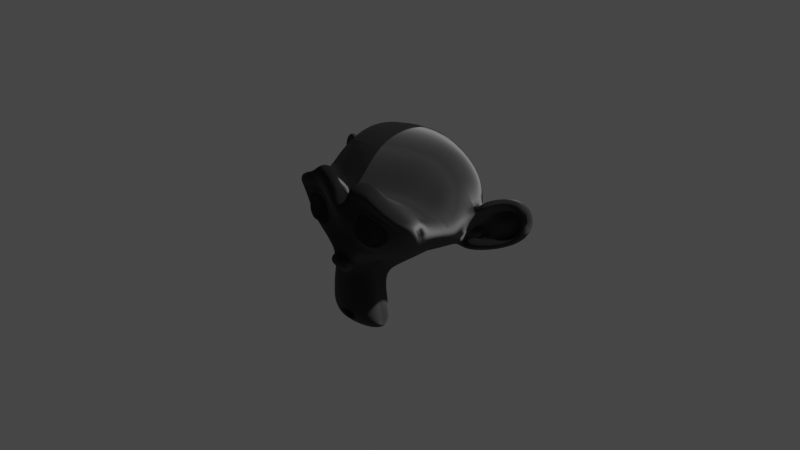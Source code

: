 # Source: model.blend  (saved by Blender 2.92.15; exported with 4.5.12 LTS)
import bpy
from mathutils import Matrix  # noqa: F401  (used for matrix-valued properties, if any)

bpy.ops.wm.read_factory_settings(use_empty=True)
scene = bpy.context.scene
scene.name = 'Scene'

# ---- collections
col_collection = bpy.data.collections.new('Collection'); scene.collection.children.link(col_collection)

# ---- images (referenced by path relative to the original .blend; pixels are not part of the script)
import os
ASSET_DIR = os.environ.get("B2B_ASSET_DIR", "")  # directory of the original .blend (textures are referenced by path, not embedded)
HERE = os.path.dirname(os.path.abspath(__file__))  # packed textures are extracted next to this script under _unpacked/

def load_image(name, relpath, width, height, colorspace="sRGB"):
    """Load a texture the original file referenced (path relative to the .blend, or extracted next to this script)."""
    p = next((c for c in (os.path.join(HERE, relpath), os.path.join(ASSET_DIR, relpath)) if relpath and os.path.exists(c)), "")
    if p:
        img = bpy.data.images.load(p, check_existing=True)
        img.name = name
    else:  # same state as the original file: an image datablock whose file is absent (Cycles renders it pink)
        img = bpy.data.images.new(name, width, height)
        img.source = "FILE"
        img.filepath = "//" + (relpath or name)
    img.colorspace_settings.name = colorspace
    return img
img_chair_fabric_normal_png = load_image('chair_fabric_normal.png', 'chair_fabric_normal.png', 1024, 1024, 'sRGB')
img_chair_fabric_albedo_png = load_image('chair_fabric_albedo.png', 'chair_fabric_albedo.png', 1024, 1024, 'sRGB')

# ---- materials (node trees are filled in below, after node groups)
mat_velvet = bpy.data.materials.new('Velvet')
mat_velvet.use_transparent_shadow = False

# ---- material node trees
mat_velvet.use_nodes = True; mat_velvet.node_tree.nodes.clear()
_N = mat_velvet.node_tree.nodes; _L = mat_velvet.node_tree.links
n0 = _N.new('ShaderNodeOutputMaterial'); n0.name = 'Material Output'; n0.location = (384, 300)
n1 = _N.new('ShaderNodeTexCoord'); n1.name = 'Texture Coordinate'; n1.location = (-969, 221)
n2 = _N.new('ShaderNodeTexImage'); n2.name = 'Image Texture'; n2.location = (-494, 60)
n2.image = img_chair_fabric_normal_png
n3 = _N.new('ShaderNodeNormalMap'); n3.name = 'Normal Map'; n3.location = (-199, -94)
n4 = _N.new('ShaderNodeMapping'); n4.name = 'Mapping'; n4.location = (-813, 172)
n4.width = 240
n4.inputs[3].default_value = (10.0, 10.0, 10.0)
n5 = _N.new('ShaderNodeBsdfPrincipled'); n5.name = 'Principled BSDF'; n5.location = (81, 306)
n5.distribution = 'GGX'
n5.subsurface_method = 'BURLEY'
n5.inputs[0].default_value = (0.01, 0.01, 0.01, 1.0)
n5.inputs[2].default_value = 1.0
n5.inputs[3].default_value = 1.45
n5.inputs[24].default_value = 0.2
n5.inputs[27].default_value = (0.0, 0.0, 0.0, 1.0)
n5.inputs[28].default_value = 1.0
n6 = _N.new('ShaderNodeTexImage'); n6.name = 'Image Texture.001'; n6.location = (-446, 392)
n6.image = img_chair_fabric_albedo_png
_L.new(n5.outputs[0], n0.inputs[0])
_L.new(n1.outputs[2], n4.inputs[0])
_L.new(n2.outputs[0], n3.inputs[1])
_L.new(n3.outputs[0], n5.inputs[5])
_L.new(n4.outputs[0], n6.inputs[0])
_L.new(n4.outputs[0], n2.inputs[0])
n0.is_active_output = True

# ---- world
world_world = bpy.data.worlds.new('World'); scene.world = world_world
world_world.use_nodes = True; world_world.node_tree.nodes.clear()
_N = world_world.node_tree.nodes; _L = world_world.node_tree.links
n0 = _N.new('ShaderNodeOutputWorld'); n0.name = 'World Output'; n0.location = (300, 300)
n1 = _N.new('ShaderNodeBackground'); n1.name = 'Background'; n1.location = (10, 300)
n1.inputs[0].default_value = (0.05088, 0.05088, 0.05088, 1.0)
_L.new(n1.outputs[0], n0.inputs[0])
n0.is_active_output = True
world_world.color = (0.05088, 0.05088, 0.05088)
world_world.use_sun_shadow = False
world_world.sun_shadow_jitter_overblur = 0.0

# ---- cameras
cam_camera = bpy.data.cameras.new('Camera')
cam_camera.clip_end = 100.0
cam_camera.ortho_scale = 7.314

# ---- lights
light_light = bpy.data.lights.new('Light', 'POINT')
light_light.transmission_factor = 0.0
light_light.energy = 1000.0
light_light.shadow_soft_size = 0.1
light_light.shadow_maximum_resolution = 0.006
light_light.use_absolute_resolution = True

# ---- meshes
me_suzanne = bpy.data.meshes.new('Suzanne')
me_suzanne.from_pydata([(0.4375, -0.7656, 0.1641), (-0.4375, -0.7656, 0.1641), (0.5, -0.6875, 0.09375), (-0.5, -0.6875, 0.09375), (0.5469, -0.5781, 0.05469), (-0.5469, -0.5781, 0.05469), (0.3516, -0.6172, -0.02344), (-0.3516, -0.6172, -0.02344), (0.3516, -0.7188, 0.03125), (-0.3516, -0.7188, 0.03125), (0.3516, -0.7812, 0.1328), (-0.3516, -0.7812, 0.1328), (0.2734, -0.7969, 0.1641), (-0.2734, -0.7969, 0.1641), (0.2031, -0.7422, 0.09375), (-0.2031, -0.7422, 0.09375), (0.1562, -0.6484, 0.05469), (-0.1562, -0.6484, 0.05469), (0.07812, -0.6562, 0.2422), (-0.07812, -0.6562, 0.2422), (0.1406, -0.7422, 0.2422), (-0.1406, -0.7422, 0.2422), (0.2422, -0.7969, 0.2422), (-0.2422, -0.7969, 0.2422), (0.2734, -0.7969, 0.3281), (-0.2734, -0.7969, 0.3281), (0.2031, -0.7422, 0.3906), (-0.2031, -0.7422, 0.3906), (0.1562, -0.6484, 0.4375), (-0.1562, -0.6484, 0.4375), (0.3516, -0.6172, 0.5156), (-0.3516, -0.6172, 0.5156), (0.3516, -0.7188, 0.4531), (-0.3516, -0.7188, 0.4531), (0.3516, -0.7812, 0.3594), (-0.3516, -0.7812, 0.3594), (0.4375, -0.7656, 0.3281), (-0.4375, -0.7656, 0.3281), (0.5, -0.6875, 0.3906), (-0.5, -0.6875, 0.3906), (0.5469, -0.5781, 0.4375), (-0.5469, -0.5781, 0.4375), (0.625, -0.5625, 0.2422), (-0.625, -0.5625, 0.2422), (0.5625, -0.6719, 0.2422), (-0.5625, -0.6719, 0.2422), (0.4688, -0.7578, 0.2422), (-0.4688, -0.7578, 0.2422), (0.4766, -0.7734, 0.2422), (-0.4766, -0.7734, 0.2422), (0.4453, -0.7812, 0.3359), (-0.4453, -0.7812, 0.3359), (0.3516, -0.8047, 0.375), (-0.3516, -0.8047, 0.375), (0.2656, -0.8203, 0.3359), (-0.2656, -0.8203, 0.3359), (0.2266, -0.8203, 0.2422), (-0.2266, -0.8203, 0.2422), (0.2656, -0.8203, 0.1562), (-0.2656, -0.8203, 0.1562), (0.3516, -0.8281, 0.2422), (-0.3516, -0.8281, 0.2422), (0.3516, -0.8047, 0.1172), (-0.3516, -0.8047, 0.1172), (0.4453, -0.7812, 0.1562), (-0.4453, -0.7812, 0.1562), (0.0, -0.7422, 0.4297), (0.0, -0.8203, 0.3516), (0.0, -0.7344, -0.6797), (0.0, -0.7812, -0.3203), (0.0, -0.7969, -0.1875), (0.0, -0.7188, -0.7734), (0.0, -0.6016, 0.4062), (0.0, -0.5703, 0.5703), (0.0, 0.5469, 0.8984), (0.0, 0.8516, 0.5625), (0.0, 0.8281, 0.07031), (0.0, 0.3516, -0.3828), (0.2031, -0.5625, -0.1875), (-0.2031, -0.5625, -0.1875), (0.3125, -0.5703, -0.4375), (-0.3125, -0.5703, -0.4375), (0.3516, -0.5703, -0.6953), (-0.3516, -0.5703, -0.6953), (0.3672, -0.5312, -0.8906), (-0.3672, -0.5312, -0.8906), (0.3281, -0.5234, -0.9453), (-0.3281, -0.5234, -0.9453), (0.1797, -0.5547, -0.9688), (-0.1797, -0.5547, -0.9688), (0.0, -0.5781, -0.9844), (0.4375, -0.5312, -0.1406), (-0.4375, -0.5312, -0.1406), (0.6328, -0.5391, -0.03906), (-0.6328, -0.5391, -0.03906), (0.8281, -0.4453, 0.1484), (-0.8281, -0.4453, 0.1484), (0.8594, -0.5938, 0.4297), (-0.8594, -0.5938, 0.4297), (0.7109, -0.625, 0.4844), (-0.7109, -0.625, 0.4844), (0.4922, -0.6875, 0.6016), (-0.4922, -0.6875, 0.6016), (0.3203, -0.7344, 0.7578), (-0.3203, -0.7344, 0.7578), (0.1562, -0.7578, 0.7188), (-0.1562, -0.7578, 0.7188), (0.0625, -0.75, 0.4922), (-0.0625, -0.75, 0.4922), (0.1641, -0.7734, 0.4141), (-0.1641, -0.7734, 0.4141), (0.125, -0.7656, 0.3047), (-0.125, -0.7656, 0.3047), (0.2031, -0.7422, 0.09375), (-0.2031, -0.7422, 0.09375), (0.375, -0.7031, 0.01562), (-0.375, -0.7031, 0.01562), (0.4922, -0.6719, 0.0625), (-0.4922, -0.6719, 0.0625), (0.625, -0.6484, 0.1875), (-0.625, -0.6484, 0.1875), (0.6406, -0.6484, 0.2969), (-0.6406, -0.6484, 0.2969), (0.6016, -0.6641, 0.375), (-0.6016, -0.6641, 0.375), (0.4297, -0.7188, 0.4375), (-0.4297, -0.7188, 0.4375), (0.25, -0.7578, 0.4688), (-0.25, -0.7578, 0.4688), (0.0, -0.7344, -0.7656), (0.1094, -0.7344, -0.7188), (-0.1094, -0.7344, -0.7188), (0.1172, -0.7109, -0.8359), (-0.1172, -0.7109, -0.8359), (0.0625, -0.6953, -0.8828), (-0.0625, -0.6953, -0.8828), (0.0, -0.6875, -0.8906), (0.0, -0.75, -0.1953), (0.0, -0.7422, -0.1406), (0.1016, -0.7422, -0.1484), (-0.1016, -0.7422, -0.1484), (0.125, -0.75, -0.2266), (-0.125, -0.75, -0.2266), (0.08594, -0.7422, -0.2891), (-0.08594, -0.7422, -0.2891), (0.3984, -0.6719, -0.04688), (-0.3984, -0.6719, -0.04688), (0.6172, -0.625, 0.05469), (-0.6172, -0.625, 0.05469), (0.7266, -0.6016, 0.2031), (-0.7266, -0.6016, 0.2031), (0.7422, -0.6562, 0.375), (-0.7422, -0.6562, 0.375), (0.6875, -0.7266, 0.4141), (-0.6875, -0.7266, 0.4141), (0.4375, -0.7969, 0.5469), (-0.4375, -0.7969, 0.5469), (0.3125, -0.8359, 0.6406), (-0.3125, -0.8359, 0.6406), (0.2031, -0.8516, 0.6172), (-0.2031, -0.8516, 0.6172), (0.1016, -0.8438, 0.4297), (-0.1016, -0.8438, 0.4297), (0.125, -0.8125, -0.1016), (-0.125, -0.8125, -0.1016), (0.2109, -0.7109, -0.4453), (-0.2109, -0.7109, -0.4453), (0.25, -0.6875, -0.7031), (-0.25, -0.6875, -0.7031), (0.2656, -0.6641, -0.8203), (-0.2656, -0.6641, -0.8203), (0.2344, -0.6328, -0.9141), (-0.2344, -0.6328, -0.9141), (0.1641, -0.6328, -0.9297), (-0.1641, -0.6328, -0.9297), (0.0, -0.6406, -0.9453), (0.0, -0.7266, 0.04688), (0.0, -0.7656, 0.2109), (0.3281, -0.7422, 0.4766), (-0.3281, -0.7422, 0.4766), (0.1641, -0.75, 0.1406), (-0.1641, -0.75, 0.1406), (0.1328, -0.7578, 0.2109), (-0.1328, -0.7578, 0.2109), (0.1172, -0.7344, -0.6875), (-0.1172, -0.7344, -0.6875), (0.07812, -0.75, -0.4453), (-0.07812, -0.75, -0.4453), (0.0, -0.75, -0.4453), (0.0, -0.7422, -0.3281), (0.09375, -0.7812, -0.2734), (-0.09375, -0.7812, -0.2734), (0.1328, -0.7969, -0.2266), (-0.1328, -0.7969, -0.2266), (0.1094, -0.7812, -0.1328), (-0.1094, -0.7812, -0.1328), (0.03906, -0.7812, -0.125), (-0.03906, -0.7812, -0.125), (0.0, -0.8281, -0.2031), (0.04688, -0.8125, -0.1484), (-0.04688, -0.8125, -0.1484), (0.09375, -0.8125, -0.1562), (-0.09375, -0.8125, -0.1562), (0.1094, -0.8281, -0.2266), (-0.1094, -0.8281, -0.2266), (0.07812, -0.8047, -0.25), (-0.07812, -0.8047, -0.25), (0.0, -0.8047, -0.2891), (0.2578, -0.5547, -0.3125), (-0.2578, -0.5547, -0.3125), (0.1641, -0.7109, -0.2422), (-0.1641, -0.7109, -0.2422), (0.1797, -0.7109, -0.3125), (-0.1797, -0.7109, -0.3125), (0.2344, -0.5547, -0.25), (-0.2344, -0.5547, -0.25), (0.0, -0.6875, -0.875), (0.04688, -0.6875, -0.8672), (-0.04688, -0.6875, -0.8672), (0.09375, -0.7109, -0.8203), (-0.09375, -0.7109, -0.8203), (0.09375, -0.7266, -0.7422), (-0.09375, -0.7266, -0.7422), (0.0, -0.6562, -0.7812), (0.09375, -0.6641, -0.75), (-0.09375, -0.6641, -0.75), (0.09375, -0.6406, -0.8125), (-0.09375, -0.6406, -0.8125), (0.04688, -0.6328, -0.8516), (-0.04688, -0.6328, -0.8516), (0.0, -0.6328, -0.8594), (0.1719, -0.7812, 0.2188), (-0.1719, -0.7812, 0.2188), (0.1875, -0.7734, 0.1562), (-0.1875, -0.7734, 0.1562), (0.3359, -0.7578, 0.4297), (-0.3359, -0.7578, 0.4297), (0.2734, -0.7734, 0.4219), (-0.2734, -0.7734, 0.4219), (0.4219, -0.7734, 0.3984), (-0.4219, -0.7734, 0.3984), (0.5625, -0.6953, 0.3516), (-0.5625, -0.6953, 0.3516), (0.5859, -0.6875, 0.2891), (-0.5859, -0.6875, 0.2891), (0.5781, -0.6797, 0.1953), (-0.5781, -0.6797, 0.1953), (0.4766, -0.7188, 0.1016), (-0.4766, -0.7188, 0.1016), (0.375, -0.7422, 0.0625), (-0.375, -0.7422, 0.0625), (0.2266, -0.7812, 0.1094), (-0.2266, -0.7812, 0.1094), (0.1797, -0.7812, 0.2969), (-0.1797, -0.7812, 0.2969), (0.2109, -0.7812, 0.375), (-0.2109, -0.7812, 0.375), (0.2344, -0.7578, 0.3594), (-0.2344, -0.7578, 0.3594), (0.1953, -0.7578, 0.2969), (-0.1953, -0.7578, 0.2969), (0.2422, -0.7578, 0.125), (-0.2422, -0.7578, 0.125), (0.375, -0.7266, 0.08594), (-0.375, -0.7266, 0.08594), (0.4609, -0.7031, 0.1172), (-0.4609, -0.7031, 0.1172), (0.5469, -0.6719, 0.2109), (-0.5469, -0.6719, 0.2109), (0.5547, -0.6719, 0.2812), (-0.5547, -0.6719, 0.2812), (0.5312, -0.6797, 0.3359), (-0.5312, -0.6797, 0.3359), (0.4141, -0.75, 0.3906), (-0.4141, -0.75, 0.3906), (0.2812, -0.7656, 0.3984), (-0.2812, -0.7656, 0.3984), (0.3359, -0.75, 0.4062), (-0.3359, -0.75, 0.4062), (0.2031, -0.75, 0.1719), (-0.2031, -0.75, 0.1719), (0.1953, -0.75, 0.2266), (-0.1953, -0.75, 0.2266), (0.1094, -0.6094, 0.4609), (-0.1094, -0.6094, 0.4609), (0.1953, -0.6172, 0.6641), (-0.1953, -0.6172, 0.6641), (0.3359, -0.5938, 0.6875), (-0.3359, -0.5938, 0.6875), (0.4844, -0.5547, 0.5547), (-0.4844, -0.5547, 0.5547), (0.6797, -0.4922, 0.4531), (-0.6797, -0.4922, 0.4531), (0.7969, -0.4609, 0.4062), (-0.7969, -0.4609, 0.4062), (0.7734, -0.375, 0.1641), (-0.7734, -0.375, 0.1641), (0.6016, -0.4141, 0.0), (-0.6016, -0.4141, 0.0), (0.4375, -0.4688, -0.09375), (-0.4375, -0.4688, -0.09375), (0.0, -0.2891, 0.8984), (0.0, 0.07812, 0.9844), (0.0, 0.6719, -0.1953), (0.0, -0.1875, -0.4609), (0.0, -0.4609, -0.9766), (0.0, -0.3438, -0.8047), (0.0, -0.3203, -0.5703), (0.0, -0.2812, -0.4844), (0.8516, -0.05469, 0.2344), (-0.8516, -0.05469, 0.2344), (0.8594, 0.04688, 0.3203), (-0.8594, 0.04688, 0.3203), (0.7734, 0.4375, 0.2656), (-0.7734, 0.4375, 0.2656), (0.4609, 0.7031, 0.4375), (-0.4609, 0.7031, 0.4375), (0.7344, -0.07031, -0.04688), (-0.7344, -0.07031, -0.04688), (0.5938, 0.1641, -0.125), (-0.5938, 0.1641, -0.125), (0.6406, 0.4297, -0.007812), (-0.6406, 0.4297, -0.007812), (0.3359, 0.6641, 0.05469), (-0.3359, 0.6641, 0.05469), (0.2344, -0.4062, -0.3516), (-0.2344, -0.4062, -0.3516), (0.1797, -0.2578, -0.4141), (-0.1797, -0.2578, -0.4141), (0.2891, -0.3828, -0.7109), (-0.2891, -0.3828, -0.7109), (0.25, -0.3906, -0.5), (-0.25, -0.3906, -0.5), (0.3281, -0.3984, -0.9141), (-0.3281, -0.3984, -0.9141), (0.1406, -0.3672, -0.7578), (-0.1406, -0.3672, -0.7578), (0.125, -0.3594, -0.5391), (-0.125, -0.3594, -0.5391), (0.1641, -0.4375, -0.9453), (-0.1641, -0.4375, -0.9453), (0.2188, -0.4297, -0.2812), (-0.2188, -0.4297, -0.2812), (0.2109, -0.4688, -0.2266), (-0.2109, -0.4688, -0.2266), (0.2031, -0.5, -0.1719), (-0.2031, -0.5, -0.1719), (0.2109, -0.1641, -0.3906), (-0.2109, -0.1641, -0.3906), (0.2969, 0.2656, -0.3125), (-0.2969, 0.2656, -0.3125), (0.3438, 0.5391, -0.1484), (-0.3438, 0.5391, -0.1484), (0.4531, 0.3828, 0.8672), (-0.4531, 0.3828, 0.8672), (0.4531, 0.07031, 0.9297), (-0.4531, 0.07031, 0.9297), (0.4531, -0.2344, 0.8516), (-0.4531, -0.2344, 0.8516), (0.4609, -0.4297, 0.5234), (-0.4609, -0.4297, 0.5234), (0.7266, -0.3359, 0.4062), (-0.7266, -0.3359, 0.4062), (0.6328, -0.2812, 0.4531), (-0.6328, -0.2812, 0.4531), (0.6406, -0.05469, 0.7031), (-0.6406, -0.05469, 0.7031), (0.7969, -0.125, 0.5625), (-0.7969, -0.125, 0.5625), (0.7969, 0.1172, 0.6172), (-0.7969, 0.1172, 0.6172), (0.6406, 0.1953, 0.75), (-0.6406, 0.1953, 0.75), (0.6406, 0.4453, 0.6797), (-0.6406, 0.4453, 0.6797), (0.7969, 0.3594, 0.5391), (-0.7969, 0.3594, 0.5391), (0.6172, 0.5859, 0.3281), (-0.6172, 0.5859, 0.3281), (0.4844, 0.5469, 0.02344), (-0.4844, 0.5469, 0.02344), (0.8203, 0.2031, 0.3281), (-0.8203, 0.2031, 0.3281), (0.4062, -0.1484, -0.1719), (-0.4062, -0.1484, -0.1719), (0.4297, 0.2109, -0.1953), (-0.4297, 0.2109, -0.1953), (0.8906, 0.2344, 0.4062), (-0.8906, 0.2344, 0.4062), (0.7734, 0.125, -0.1406), (-0.7734, 0.125, -0.1406), (1.039, 0.3281, -0.1016), (-1.039, 0.3281, -0.1016), (1.281, 0.4297, 0.05469), (-1.281, 0.4297, 0.05469), (1.352, 0.4219, 0.3203), (-1.352, 0.4219, 0.3203), (1.234, 0.4219, 0.5078), (-1.234, 0.4219, 0.5078), (1.023, 0.3125, 0.4766), (-1.023, 0.3125, 0.4766), (1.016, 0.2891, 0.4141), (-1.016, 0.2891, 0.4141), (1.188, 0.3906, 0.4375), (-1.188, 0.3906, 0.4375), (1.266, 0.4062, 0.2891), (-1.266, 0.4062, 0.2891), (1.211, 0.4062, 0.07812), (-1.211, 0.4062, 0.07812), (1.031, 0.3047, -0.03906), (-1.031, 0.3047, -0.03906), (0.8281, 0.1328, -0.07031), (-0.8281, 0.1328, -0.07031), (0.9219, 0.2188, 0.3594), (-0.9219, 0.2188, 0.3594), (0.9453, 0.2891, 0.3047), (-0.9453, 0.2891, 0.3047), (0.8828, 0.2109, -0.02344), (-0.8828, 0.2109, -0.02344), (1.039, 0.3672, 0.0), (-1.039, 0.3672, 0.0), (1.188, 0.4453, 0.09375), (-1.188, 0.4453, 0.09375), (1.234, 0.4453, 0.25), (-1.234, 0.4453, 0.25), (1.172, 0.4375, 0.3594), (-1.172, 0.4375, 0.3594), (1.023, 0.3594, 0.3438), (-1.023, 0.3594, 0.3438), (0.8438, 0.2109, 0.2891), (-0.8438, 0.2109, 0.2891), (0.8359, 0.2734, 0.1719), (-0.8359, 0.2734, 0.1719), (0.7578, 0.2734, 0.09375), (-0.7578, 0.2734, 0.09375), (0.8203, 0.2734, 0.08594), (-0.8203, 0.2734, 0.08594), (0.8438, 0.2734, 0.01562), (-0.8438, 0.2734, 0.01562), (0.8125, 0.2734, -0.01562), (-0.8125, 0.2734, -0.01562), (0.7266, 0.07031, 0.0), (-0.7266, 0.07031, 0.0), (0.7188, 0.1719, -0.02344), (-0.7188, 0.1719, -0.02344), (0.7188, 0.1875, 0.03906), (-0.7188, 0.1875, 0.03906), (0.7969, 0.2109, 0.2031), (-0.7969, 0.2109, 0.2031), (0.8906, 0.2656, 0.2422), (-0.8906, 0.2656, 0.2422), (0.8906, 0.3203, 0.2344), (-0.8906, 0.3203, 0.2344), (0.8125, 0.3203, -0.01562), (-0.8125, 0.3203, -0.01562), (0.8516, 0.3203, 0.01562), (-0.8516, 0.3203, 0.01562), (0.8281, 0.3203, 0.07812), (-0.8281, 0.3203, 0.07812), (0.7656, 0.3203, 0.09375), (-0.7656, 0.3203, 0.09375), (0.8438, 0.3203, 0.1719), (-0.8438, 0.3203, 0.1719), (1.039, 0.4141, 0.3281), (-1.039, 0.4141, 0.3281), (1.188, 0.4844, 0.3438), (-1.188, 0.4844, 0.3438), (1.258, 0.4922, 0.2422), (-1.258, 0.4922, 0.2422), (1.211, 0.4844, 0.08594), (-1.211, 0.4844, 0.08594), (1.047, 0.4219, 0.0), (-1.047, 0.4219, 0.0), (0.8828, 0.2656, -0.01562), (-0.8828, 0.2656, -0.01562), (0.9531, 0.3438, 0.2891), (-0.9531, 0.3438, 0.2891), (0.8906, 0.3281, 0.1094), (-0.8906, 0.3281, 0.1094), (0.9375, 0.3359, 0.0625), (-0.9375, 0.3359, 0.0625), (1.0, 0.3672, 0.125), (-1.0, 0.3672, 0.125), (0.9609, 0.3516, 0.1719), (-0.9609, 0.3516, 0.1719), (1.016, 0.375, 0.2344), (-1.016, 0.375, 0.2344), (1.055, 0.3828, 0.1875), (-1.055, 0.3828, 0.1875), (1.109, 0.3906, 0.2109), (-1.109, 0.3906, 0.2109), (1.086, 0.3906, 0.2734), (-1.086, 0.3906, 0.2734), (1.023, 0.4844, 0.4375), (-1.023, 0.4844, 0.4375), (1.25, 0.5469, 0.4688), (-1.25, 0.5469, 0.4688), (1.367, 0.5, 0.2969), (-1.367, 0.5, 0.2969), (1.312, 0.5312, 0.05469), (-1.312, 0.5312, 0.05469), (1.039, 0.4922, -0.08594), (-1.039, 0.4922, -0.08594), (0.7891, 0.3281, -0.125), (-0.7891, 0.3281, -0.125), (0.8594, 0.3828, 0.3828), (-0.8594, 0.3828, 0.3828)], [], [(46, 0, 2, 44), (3, 1, 47, 45), (44, 2, 4, 42), (5, 3, 45, 43), (2, 8, 6, 4), (7, 9, 3, 5), (0, 10, 8, 2), (9, 11, 1, 3), (10, 12, 14, 8), (15, 13, 11, 9), (8, 14, 16, 6), (17, 15, 9, 7), (14, 20, 18, 16), (19, 21, 15, 17), (12, 22, 20, 14), (21, 23, 13, 15), (22, 24, 26, 20), (27, 25, 23, 21), (20, 26, 28, 18), (29, 27, 21, 19), (26, 32, 30, 28), (31, 33, 27, 29), (24, 34, 32, 26), (33, 35, 25, 27), (34, 36, 38, 32), (39, 37, 35, 33), (32, 38, 40, 30), (41, 39, 33, 31), (38, 44, 42, 40), (43, 45, 39, 41), (36, 46, 44, 38), (45, 47, 37, 39), (46, 36, 50, 48), (51, 37, 47, 49), (36, 34, 52, 50), (53, 35, 37, 51), (34, 24, 54, 52), (55, 25, 35, 53), (24, 22, 56, 54), (57, 23, 25, 55), (22, 12, 58, 56), (59, 13, 23, 57), (12, 10, 62, 58), (63, 11, 13, 59), (10, 0, 64, 62), (65, 1, 11, 63), (0, 46, 48, 64), (49, 47, 1, 65), (60, 64, 48), (49, 65, 61), (62, 64, 60), (61, 65, 63), (60, 58, 62), (63, 59, 61), (60, 56, 58), (59, 57, 61), (60, 54, 56), (57, 55, 61), (60, 52, 54), (55, 53, 61), (60, 50, 52), (53, 51, 61), (60, 48, 50), (51, 49, 61), (88, 173, 175, 90), (175, 174, 89, 90), (86, 171, 173, 88), (174, 172, 87, 89), (84, 169, 171, 86), (172, 170, 85, 87), (82, 167, 169, 84), (170, 168, 83, 85), (80, 165, 167, 82), (168, 166, 81, 83), (78, 91, 145, 163), (146, 92, 79, 164), (91, 93, 147, 145), (148, 94, 92, 146), (93, 95, 149, 147), (150, 96, 94, 148), (95, 97, 151, 149), (152, 98, 96, 150), (97, 99, 153, 151), (154, 100, 98, 152), (99, 101, 155, 153), (156, 102, 100, 154), (101, 103, 157, 155), (158, 104, 102, 156), (103, 105, 159, 157), (160, 106, 104, 158), (105, 107, 161, 159), (162, 108, 106, 160), (107, 66, 67, 161), (67, 66, 108, 162), (109, 127, 159, 161), (160, 128, 110, 162), (127, 178, 157, 159), (158, 179, 128, 160), (125, 155, 157, 178), (158, 156, 126, 179), (123, 153, 155, 125), (156, 154, 124, 126), (121, 151, 153, 123), (154, 152, 122, 124), (119, 149, 151, 121), (152, 150, 120, 122), (117, 147, 149, 119), (150, 148, 118, 120), (115, 145, 147, 117), (148, 146, 116, 118), (113, 163, 145, 115), (146, 164, 114, 116), (113, 180, 176, 163), (176, 181, 114, 164), (109, 161, 67, 111), (67, 162, 110, 112), (111, 67, 177, 182), (177, 67, 112, 183), (176, 180, 182, 177), (183, 181, 176, 177), (134, 136, 175, 173), (175, 136, 135, 174), (132, 134, 173, 171), (174, 135, 133, 172), (130, 132, 171, 169), (172, 133, 131, 170), (165, 186, 184, 167), (185, 187, 166, 168), (130, 169, 167, 184), (168, 170, 131, 185), (143, 189, 188, 186), (188, 189, 144, 187), (184, 186, 188, 68), (188, 187, 185, 68), (129, 130, 184, 68), (185, 131, 129, 68), (141, 192, 190, 143), (191, 193, 142, 144), (139, 194, 192, 141), (193, 195, 140, 142), (138, 196, 194, 139), (195, 197, 138, 140), (137, 70, 196, 138), (197, 70, 137, 138), (189, 143, 190, 69), (191, 144, 189, 69), (69, 190, 205, 207), (206, 191, 69, 207), (70, 198, 199, 196), (200, 198, 70, 197), (196, 199, 201, 194), (202, 200, 197, 195), (194, 201, 203, 192), (204, 202, 195, 193), (192, 203, 205, 190), (206, 204, 193, 191), (198, 203, 201, 199), (202, 204, 198, 200), (198, 207, 205, 203), (206, 207, 198, 204), (138, 139, 163, 176), (164, 140, 138, 176), (139, 141, 210, 163), (211, 142, 140, 164), (141, 143, 212, 210), (213, 144, 142, 211), (143, 186, 165, 212), (166, 187, 144, 213), (80, 208, 212, 165), (213, 209, 81, 166), (208, 214, 210, 212), (211, 215, 209, 213), (78, 163, 210, 214), (211, 164, 79, 215), (130, 129, 71, 221), (71, 129, 131, 222), (132, 130, 221, 219), (222, 131, 133, 220), (134, 132, 219, 217), (220, 133, 135, 218), (136, 134, 217, 216), (218, 135, 136, 216), (216, 217, 228, 230), (229, 218, 216, 230), (217, 219, 226, 228), (227, 220, 218, 229), (219, 221, 224, 226), (225, 222, 220, 227), (221, 71, 223, 224), (223, 71, 222, 225), (223, 230, 228, 224), (229, 230, 223, 225), (224, 228, 226), (227, 229, 225), (182, 180, 233, 231), (234, 181, 183, 232), (111, 182, 231, 253), (232, 183, 112, 254), (109, 111, 253, 255), (254, 112, 110, 256), (180, 113, 251, 233), (252, 114, 181, 234), (113, 115, 249, 251), (250, 116, 114, 252), (115, 117, 247, 249), (248, 118, 116, 250), (117, 119, 245, 247), (246, 120, 118, 248), (119, 121, 243, 245), (244, 122, 120, 246), (121, 123, 241, 243), (242, 124, 122, 244), (123, 125, 239, 241), (240, 126, 124, 242), (125, 178, 235, 239), (236, 179, 126, 240), (178, 127, 237, 235), (238, 128, 179, 236), (127, 109, 255, 237), (256, 110, 128, 238), (237, 255, 257, 275), (258, 256, 238, 276), (235, 237, 275, 277), (276, 238, 236, 278), (239, 235, 277, 273), (278, 236, 240, 274), (241, 239, 273, 271), (274, 240, 242, 272), (243, 241, 271, 269), (272, 242, 244, 270), (245, 243, 269, 267), (270, 244, 246, 268), (247, 245, 267, 265), (268, 246, 248, 266), (249, 247, 265, 263), (266, 248, 250, 264), (251, 249, 263, 261), (264, 250, 252, 262), (233, 251, 261, 279), (262, 252, 234, 280), (255, 253, 259, 257), (260, 254, 256, 258), (253, 231, 281, 259), (282, 232, 254, 260), (231, 233, 279, 281), (280, 234, 232, 282), (66, 107, 283, 72), (284, 108, 66, 72), (107, 105, 285, 283), (286, 106, 108, 284), (105, 103, 287, 285), (288, 104, 106, 286), (103, 101, 289, 287), (290, 102, 104, 288), (101, 99, 291, 289), (292, 100, 102, 290), (99, 97, 293, 291), (294, 98, 100, 292), (97, 95, 295, 293), (296, 96, 98, 294), (95, 93, 297, 295), (298, 94, 96, 296), (93, 91, 299, 297), (300, 92, 94, 298), (307, 308, 327, 337), (328, 308, 307, 338), (306, 307, 337, 335), (338, 307, 306, 336), (305, 306, 335, 339), (336, 306, 305, 340), (88, 90, 305, 339), (305, 90, 89, 340), (86, 88, 339, 333), (340, 89, 87, 334), (84, 86, 333, 329), (334, 87, 85, 330), (82, 84, 329, 331), (330, 85, 83, 332), (329, 335, 337, 331), (338, 336, 330, 332), (329, 333, 339, 335), (340, 334, 330, 336), (325, 331, 337, 327), (338, 332, 326, 328), (80, 82, 331, 325), (332, 83, 81, 326), (208, 341, 343, 214), (344, 342, 209, 215), (80, 325, 341, 208), (342, 326, 81, 209), (78, 214, 343, 345), (344, 215, 79, 346), (78, 345, 299, 91), (300, 346, 79, 92), (76, 323, 351, 303), (352, 324, 76, 303), (303, 351, 349, 77), (350, 352, 303, 77), (77, 349, 347, 304), (348, 350, 77, 304), (304, 347, 327, 308), (328, 348, 304, 308), (325, 327, 347, 341), (348, 328, 326, 342), (295, 297, 317, 309), (318, 298, 296, 310), (75, 315, 323, 76), (324, 316, 75, 76), (301, 357, 355, 302), (356, 358, 301, 302), (302, 355, 353, 74), (354, 356, 302, 74), (74, 353, 315, 75), (316, 354, 74, 75), (291, 293, 361, 363), (362, 294, 292, 364), (363, 361, 367, 365), (368, 362, 364, 366), (365, 367, 369, 371), (370, 368, 366, 372), (371, 369, 375, 373), (376, 370, 372, 374), (313, 377, 373, 375), (374, 378, 314, 376), (315, 353, 373, 377), (374, 354, 316, 378), (353, 355, 371, 373), (372, 356, 354, 374), (355, 357, 365, 371), (366, 358, 356, 372), (357, 359, 363, 365), (364, 360, 358, 366), (289, 291, 363, 359), (364, 292, 290, 360), (73, 359, 357, 301), (358, 360, 73, 301), (283, 285, 287, 289), (288, 286, 284, 290), (283, 289, 359, 73), (360, 290, 284, 73), (72, 283, 73), (73, 284, 72), (293, 295, 309, 361), (310, 296, 294, 362), (309, 311, 367, 361), (368, 312, 310, 362), (311, 381, 369, 367), (370, 382, 312, 368), (313, 375, 369, 381), (370, 376, 314, 382), (347, 349, 385, 383), (386, 350, 348, 384), (317, 383, 385, 319), (386, 384, 318, 320), (297, 299, 383, 317), (384, 300, 298, 318), (299, 343, 341, 383), (342, 344, 300, 384), (341, 347, 383), (384, 348, 342), (299, 345, 343), (344, 346, 300), (313, 321, 379, 377), (380, 322, 314, 378), (315, 377, 379, 323), (380, 378, 316, 324), (319, 385, 379, 321), (380, 386, 320, 322), (349, 351, 379, 385), (380, 352, 350, 386), (323, 379, 351), (352, 380, 324), (399, 387, 413, 401), (414, 388, 400, 402), (399, 401, 403, 397), (404, 402, 400, 398), (397, 403, 405, 395), (406, 404, 398, 396), (395, 405, 407, 393), (408, 406, 396, 394), (393, 407, 409, 391), (410, 408, 394, 392), (391, 409, 411, 389), (412, 410, 392, 390), (409, 419, 417, 411), (418, 420, 410, 412), (407, 421, 419, 409), (420, 422, 408, 410), (405, 423, 421, 407), (422, 424, 406, 408), (403, 425, 423, 405), (424, 426, 404, 406), (401, 427, 425, 403), (426, 428, 402, 404), (401, 413, 415, 427), (416, 414, 402, 428), (317, 319, 443, 441), (444, 320, 318, 442), (319, 389, 411, 443), (412, 390, 320, 444), (309, 317, 441, 311), (442, 318, 310, 312), (381, 429, 413, 387), (414, 430, 382, 388), (411, 417, 439, 443), (440, 418, 412, 444), (437, 445, 443, 439), (444, 446, 438, 440), (433, 445, 437, 435), (438, 446, 434, 436), (431, 447, 445, 433), (446, 448, 432, 434), (429, 447, 431, 449), (432, 448, 430, 450), (413, 429, 449, 415), (450, 430, 414, 416), (311, 447, 429, 381), (430, 448, 312, 382), (311, 441, 445, 447), (446, 442, 312, 448), (441, 443, 445), (446, 444, 442), (415, 449, 451, 475), (452, 450, 416, 476), (449, 431, 461, 451), (462, 432, 450, 452), (431, 433, 459, 461), (460, 434, 432, 462), (433, 435, 457, 459), (458, 436, 434, 460), (435, 437, 455, 457), (456, 438, 436, 458), (437, 439, 453, 455), (454, 440, 438, 456), (439, 417, 473, 453), (474, 418, 440, 454), (427, 415, 475, 463), (476, 416, 428, 464), (425, 427, 463, 465), (464, 428, 426, 466), (423, 425, 465, 467), (466, 426, 424, 468), (421, 423, 467, 469), (468, 424, 422, 470), (419, 421, 469, 471), (470, 422, 420, 472), (417, 419, 471, 473), (472, 420, 418, 474), (457, 455, 479, 477), (480, 456, 458, 478), (477, 479, 481, 483), (482, 480, 478, 484), (483, 481, 487, 485), (488, 482, 484, 486), (485, 487, 489, 491), (490, 488, 486, 492), (463, 475, 485, 491), (486, 476, 464, 492), (451, 483, 485, 475), (486, 484, 452, 476), (451, 461, 477, 483), (478, 462, 452, 484), (457, 477, 461, 459), (462, 478, 458, 460), (453, 473, 479, 455), (480, 474, 454, 456), (471, 481, 479, 473), (480, 482, 472, 474), (469, 487, 481, 471), (482, 488, 470, 472), (467, 489, 487, 469), (488, 490, 468, 470), (465, 491, 489, 467), (490, 492, 466, 468), (463, 491, 465), (466, 492, 464), (391, 389, 503, 501), (504, 390, 392, 502), (393, 391, 501, 499), (502, 392, 394, 500), (395, 393, 499, 497), (500, 394, 396, 498), (397, 395, 497, 495), (498, 396, 398, 496), (399, 397, 495, 493), (496, 398, 400, 494), (387, 399, 493, 505), (494, 400, 388, 506), (493, 501, 503, 505), (504, 502, 494, 506), (493, 495, 499, 501), (500, 496, 494, 502), (495, 497, 499), (500, 498, 496), (313, 381, 387, 505), (388, 382, 314, 506), (313, 505, 503, 321), (504, 506, 314, 322), (319, 321, 503, 389), (504, 322, 320, 390)])
me_suzanne.polygons.foreach_set('use_smooth', [True] * 500)
_uv = me_suzanne.uv_layers.new(name='UVMap')
_uv.uv.foreach_set('vector', [0.891, 0.5901, 0.8706, 0.5896, 0.8601, 0.5601, 0.9046, 0.5594, 0.8562, 0.8505, 0.8681, 0.8215, 0.8884, 0.822, 0.9006, 0.8532, 0.9046, 0.5594, 0.8601, 0.5601, 0.853, 0.5216, 0.9202, 0.5245, 0.8475, 0.8887, 0.8562, 0.8505, 0.9006, 0.8532, 0.9147, 0.8887, 0.8601, 0.5601, 0.8289, 0.5908, 0.7985, 0.5695, 0.853, 0.5216, 0.7951, 0.8384, 0.8264, 0.8185, 0.8562, 0.8505, 0.8475, 0.8887, 0.8706, 0.5896, 0.8544, 0.6048, 0.8289, 0.5908, 0.8601, 0.5601, 0.8264, 0.8185, 0.8525, 0.8057, 0.8681, 0.8215, 0.8562, 0.8505, 0.8544, 0.6048, 0.8541, 0.6255, 0.8282, 0.6334, 0.8289, 0.5908, 0.8276, 0.776, 0.8532, 0.785, 0.8525, 0.8057, 0.8264, 0.8185, 0.8289, 0.5908, 0.8282, 0.6334, 0.791, 0.6454, 0.7985, 0.5695, 0.791, 0.7622, 0.8276, 0.776, 0.8264, 0.8185, 0.7951, 0.8384, 0.8282, 0.6334, 0.8552, 0.6685, 0.8424, 0.7025, 0.791, 0.6454, 0.8448, 0.7075, 0.8561, 0.742, 0.8276, 0.776, 0.791, 0.7622, 0.8541, 0.6255, 0.8675, 0.6423, 0.8552, 0.6685, 0.8282, 0.6334, 0.8561, 0.742, 0.8673, 0.7688, 0.8532, 0.785, 0.8276, 0.776, 0.8675, 0.6423, 0.8905, 0.6419, 0.9004, 0.667, 0.8552, 0.6685, 0.9012, 0.7456, 0.8902, 0.7702, 0.8673, 0.7688, 0.8561, 0.742, 0.8552, 0.6685, 0.9004, 0.667, 0.9189, 0.6997, 0.8424, 0.7025, 0.9212, 0.7137, 0.9012, 0.7456, 0.8561, 0.742, 0.8448, 0.7075, 0.9004, 0.667, 0.9319, 0.6368, 0.9684, 0.6453, 0.9189, 0.6997, 0.9682, 0.7702, 0.9314, 0.7771, 0.9012, 0.7456, 0.9212, 0.7137, 0.8905, 0.6419, 0.9059, 0.6279, 0.9319, 0.6368, 0.9004, 0.667, 0.9314, 0.7771, 0.905, 0.7849, 0.8902, 0.7702, 0.9012, 0.7456, 0.9059, 0.6279, 0.9062, 0.6057, 0.9337, 0.593, 0.9319, 0.6368, 0.9312, 0.8209, 0.9044, 0.807, 0.905, 0.7849, 0.9314, 0.7771, 0.9319, 0.6368, 0.9337, 0.593, 0.9684, 0.5738, 0.9684, 0.6453, 0.965, 0.8417, 0.9312, 0.8209, 0.9314, 0.7771, 0.9682, 0.7702, 0.9337, 0.593, 0.9046, 0.5594, 0.9202, 0.5245, 0.9684, 0.5738, 0.9147, 0.8887, 0.9006, 0.8532, 0.9312, 0.8209, 0.965, 0.8417, 0.9062, 0.6057, 0.891, 0.5901, 0.9046, 0.5594, 0.9337, 0.593, 0.9006, 0.8532, 0.8884, 0.822, 0.9044, 0.807, 0.9312, 0.8209, 0.891, 0.5901, 0.9062, 0.6057, 0.9024, 0.6079, 0.8896, 0.5933, 0.9006, 0.8047, 0.9044, 0.807, 0.8884, 0.822, 0.8872, 0.8187, 0.9062, 0.6057, 0.9059, 0.6279, 0.8998, 0.6263, 0.9024, 0.6079, 0.8988, 0.7862, 0.905, 0.7849, 0.9044, 0.807, 0.9006, 0.8047, 0.9059, 0.6279, 0.8905, 0.6419, 0.8878, 0.6365, 0.8998, 0.6263, 0.8874, 0.7754, 0.8902, 0.7702, 0.905, 0.7849, 0.8988, 0.7862, 0.8905, 0.6419, 0.8675, 0.6423, 0.8709, 0.6352, 0.8878, 0.6365, 0.8704, 0.776, 0.8673, 0.7688, 0.8902, 0.7702, 0.8874, 0.7754, 0.8675, 0.6423, 0.8541, 0.6255, 0.8599, 0.6239, 0.8709, 0.6352, 0.8589, 0.7868, 0.8532, 0.785, 0.8673, 0.7688, 0.8704, 0.776, 0.8541, 0.6255, 0.8544, 0.6048, 0.8597, 0.6082, 0.8599, 0.6239, 0.8579, 0.8025, 0.8525, 0.8057, 0.8532, 0.785, 0.8589, 0.7868, 0.8544, 0.6048, 0.8706, 0.5896, 0.8717, 0.594, 0.8597, 0.6082, 0.8693, 0.8172, 0.8681, 0.8215, 0.8525, 0.8057, 0.8579, 0.8025, 0.8706, 0.5896, 0.891, 0.5901, 0.8896, 0.5933, 0.8717, 0.594, 0.8872, 0.8187, 0.8884, 0.822, 0.8681, 0.8215, 0.8693, 0.8172, 0.8794, 0.6165, 0.8717, 0.594, 0.8896, 0.5933, 0.8872, 0.8187, 0.8693, 0.8172, 0.878, 0.7951, 0.8597, 0.6082, 0.8717, 0.594, 0.8794, 0.6165, 0.878, 0.7951, 0.8693, 0.8172, 0.8579, 0.8025, 0.8794, 0.6165, 0.8599, 0.6239, 0.8597, 0.6082, 0.8579, 0.8025, 0.8589, 0.7868, 0.878, 0.7951, 0.8794, 0.6165, 0.8709, 0.6352, 0.8599, 0.6239, 0.8589, 0.7868, 0.8704, 0.776, 0.878, 0.7951, 0.8794, 0.6165, 0.8878, 0.6365, 0.8709, 0.6352, 0.8704, 0.776, 0.8874, 0.7754, 0.878, 0.7951, 0.8794, 0.6165, 0.8998, 0.6263, 0.8878, 0.6365, 0.8874, 0.7754, 0.8988, 0.7862, 0.878, 0.7951, 0.8794, 0.6165, 0.9024, 0.6079, 0.8998, 0.6263, 0.8988, 0.7862, 0.9006, 0.8047, 0.878, 0.7951, 0.8794, 0.6165, 0.8896, 0.5933, 0.9024, 0.6079, 0.9006, 0.8047, 0.8872, 0.8187, 0.878, 0.7951, 0.5403, 0.05381, 0.5364, 0.06207, 0.5189, 0.05968, 0.5189, 0.05029, 0.5189, 0.05968, 0.5015, 0.06204, 0.4976, 0.05377, 0.5189, 0.05029, 0.5519, 0.05834, 0.5428, 0.06409, 0.5364, 0.06207, 0.5403, 0.05381, 0.5015, 0.06204, 0.4951, 0.06405, 0.486, 0.05827, 0.4976, 0.05377, 0.5551, 0.0619, 0.5463, 0.07267, 0.5428, 0.06409, 0.5519, 0.05834, 0.4951, 0.06405, 0.4916, 0.07262, 0.4828, 0.06183, 0.486, 0.05827, 0.5638, 0.07659, 0.5483, 0.08489, 0.5463, 0.07267, 0.5551, 0.0619, 0.4916, 0.07262, 0.4895, 0.08486, 0.474, 0.07651, 0.4828, 0.06183, 0.5831, 0.1085, 0.5556, 0.1217, 0.5483, 0.08489, 0.5638, 0.07659, 0.4895, 0.08486, 0.4822, 0.1218, 0.4545, 0.1085, 0.474, 0.07651, 0.6055, 0.1651, 0.6474, 0.2005, 0.6215, 0.2278, 0.5531, 0.2096, 0.4165, 0.2295, 0.3897, 0.2019, 0.432, 0.1656, 0.4853, 0.2101, 0.6474, 0.2005, 0.6764, 0.2332, 0.6648, 0.2532, 0.6215, 0.2278, 0.3727, 0.2564, 0.3603, 0.2359, 0.3897, 0.2019, 0.4165, 0.2295, 0.6764, 0.2332, 0.7153, 0.2654, 0.6839, 0.28, 0.6648, 0.2532, 0.3537, 0.2846, 0.3205, 0.2703, 0.3603, 0.2359, 0.3727, 0.2564, 0.7153, 0.2654, 0.7073, 0.3101, 0.6875, 0.3115, 0.6839, 0.28, 0.3512, 0.3174, 0.3307, 0.3169, 0.3205, 0.2703, 0.3537, 0.2846, 0.7073, 0.3101, 0.6974, 0.3327, 0.6768, 0.3239, 0.6875, 0.3115, 0.3627, 0.3297, 0.342, 0.3397, 0.3307, 0.3169, 0.3512, 0.3174, 0.6974, 0.3327, 0.6628, 0.3725, 0.6391, 0.3573, 0.6768, 0.3239, 0.4028, 0.3621, 0.3793, 0.3787, 0.342, 0.3397, 0.3627, 0.3297, 0.6628, 0.3725, 0.6268, 0.3958, 0.6183, 0.3752, 0.6391, 0.3573, 0.4246, 0.3793, 0.4169, 0.4006, 0.3793, 0.3787, 0.4028, 0.3621, 0.6268, 0.3958, 0.6048, 0.3978, 0.6008, 0.3779, 0.6183, 0.3752, 0.4424, 0.3812, 0.4393, 0.4015, 0.4169, 0.4006, 0.4246, 0.3793, 0.6048, 0.3978, 0.5531, 0.3905, 0.5597, 0.357, 0.6008, 0.3779, 0.4829, 0.3585, 0.4909, 0.3919, 0.4393, 0.4015, 0.4424, 0.3812, 0.5531, 0.3905, 0.5219, 0.386, 0.5211, 0.3439, 0.5597, 0.357, 0.5211, 0.3439, 0.5219, 0.386, 0.4909, 0.3919, 0.4829, 0.3585, 0.5773, 0.3402, 0.5998, 0.3448, 0.6008, 0.3779, 0.5597, 0.357, 0.4424, 0.3812, 0.442, 0.3478, 0.4646, 0.3422, 0.4829, 0.3585, 0.5998, 0.3448, 0.6155, 0.342, 0.6183, 0.3752, 0.6008, 0.3779, 0.4246, 0.3793, 0.426, 0.3456, 0.442, 0.3478, 0.4424, 0.3812, 0.6345, 0.3323, 0.6391, 0.3573, 0.6183, 0.3752, 0.6155, 0.342, 0.4246, 0.3793, 0.4028, 0.3621, 0.4064, 0.3365, 0.426, 0.3456, 0.6624, 0.3128, 0.6768, 0.3239, 0.6391, 0.3573, 0.6345, 0.3323, 0.4028, 0.3621, 0.3627, 0.3297, 0.3771, 0.3177, 0.4064, 0.3365, 0.6684, 0.298, 0.6875, 0.3115, 0.6768, 0.3239, 0.6624, 0.3128, 0.3627, 0.3297, 0.3512, 0.3174, 0.3703, 0.3026, 0.3771, 0.3177, 0.6641, 0.2779, 0.6839, 0.28, 0.6875, 0.3115, 0.6684, 0.298, 0.3512, 0.3174, 0.3537, 0.2846, 0.3741, 0.2818, 0.3703, 0.3026, 0.6392, 0.253, 0.6648, 0.2532, 0.6839, 0.28, 0.6641, 0.2779, 0.3537, 0.2846, 0.3727, 0.2564, 0.3989, 0.2556, 0.3741, 0.2818, 0.614, 0.2427, 0.6215, 0.2278, 0.6648, 0.2532, 0.6392, 0.253, 0.3727, 0.2564, 0.4165, 0.2295, 0.4245, 0.2445, 0.3989, 0.2556, 0.5729, 0.2586, 0.5531, 0.2096, 0.6215, 0.2278, 0.614, 0.2427, 0.4165, 0.2295, 0.4853, 0.2101, 0.4664, 0.2597, 0.4245, 0.2445, 0.5729, 0.2586, 0.5639, 0.272, 0.5198, 0.2489, 0.5531, 0.2096, 0.5198, 0.2489, 0.4759, 0.2731, 0.4664, 0.2597, 0.4853, 0.2101, 0.5773, 0.3402, 0.5597, 0.357, 0.5211, 0.3439, 0.5585, 0.3166, 0.5211, 0.3439, 0.4829, 0.3585, 0.4646, 0.3422, 0.4826, 0.3178, 0.5585, 0.3166, 0.5211, 0.3439, 0.5203, 0.2948, 0.5569, 0.2912, 0.5203, 0.2948, 0.5211, 0.3439, 0.4826, 0.3178, 0.4834, 0.2922, 0.5198, 0.2489, 0.5639, 0.272, 0.5569, 0.2912, 0.5203, 0.2948, 0.4834, 0.2922, 0.4759, 0.2731, 0.5198, 0.2489, 0.5203, 0.2948, 0.5255, 0.06897, 0.5189, 0.0679, 0.5189, 0.05968, 0.5364, 0.06207, 0.5189, 0.05968, 0.5189, 0.0679, 0.5124, 0.06896, 0.5015, 0.06204, 0.5312, 0.07383, 0.5255, 0.06897, 0.5364, 0.06207, 0.5428, 0.06409, 0.5015, 0.06204, 0.5124, 0.06896, 0.5066, 0.07381, 0.4951, 0.06405, 0.531, 0.08743, 0.5312, 0.07383, 0.5428, 0.06409, 0.5463, 0.07267, 0.4951, 0.06405, 0.5066, 0.07381, 0.5068, 0.08742, 0.4916, 0.07262, 0.5556, 0.1217, 0.532, 0.1277, 0.5327, 0.09092, 0.5483, 0.08489, 0.5052, 0.09091, 0.5058, 0.1277, 0.4822, 0.1218, 0.4895, 0.08486, 0.531, 0.08743, 0.5463, 0.07267, 0.5483, 0.08489, 0.5327, 0.09092, 0.4895, 0.08486, 0.4916, 0.07262, 0.5068, 0.08742, 0.5052, 0.09091, 0.5381, 0.1584, 0.519, 0.1517, 0.5189, 0.1284, 0.532, 0.1277, 0.5189, 0.1284, 0.519, 0.1517, 0.4999, 0.1584, 0.5058, 0.1277, 0.5327, 0.09092, 0.532, 0.1277, 0.5189, 0.1284, 0.5189, 0.09395, 0.5189, 0.1284, 0.5058, 0.1277, 0.5052, 0.09091, 0.5189, 0.09395, 0.5189, 0.08518, 0.531, 0.08743, 0.5327, 0.09092, 0.5189, 0.09395, 0.5052, 0.09091, 0.5068, 0.08742, 0.5189, 0.08518, 0.5189, 0.09395, 0.5484, 0.1736, 0.538, 0.176, 0.5352, 0.1668, 0.5381, 0.1584, 0.5028, 0.1669, 0.5001, 0.176, 0.4897, 0.1737, 0.4999, 0.1584, 0.5443, 0.1934, 0.5372, 0.1876, 0.538, 0.176, 0.5484, 0.1736, 0.5001, 0.176, 0.5009, 0.1876, 0.494, 0.1934, 0.4897, 0.1737, 0.5198, 0.2008, 0.5288, 0.1918, 0.5372, 0.1876, 0.5443, 0.1934, 0.5009, 0.1876, 0.5092, 0.1916, 0.5198, 0.2008, 0.494, 0.1934, 0.5176, 0.1906, 0.5191, 0.1854, 0.5288, 0.1918, 0.5198, 0.2008, 0.5092, 0.1916, 0.5191, 0.1854, 0.5176, 0.1906, 0.5198, 0.2008, 0.519, 0.1517, 0.5381, 0.1584, 0.5352, 0.1668, 0.519, 0.159, 0.5028, 0.1669, 0.4999, 0.1584, 0.519, 0.1517, 0.519, 0.159, 0.519, 0.159, 0.5352, 0.1668, 0.5311, 0.1716, 0.519, 0.1656, 0.5069, 0.1717, 0.5028, 0.1669, 0.519, 0.159, 0.519, 0.1656, 0.5191, 0.1854, 0.5191, 0.1795, 0.5282, 0.1863, 0.5288, 0.1918, 0.5098, 0.1863, 0.5191, 0.1795, 0.5191, 0.1854, 0.5092, 0.1916, 0.5288, 0.1918, 0.5282, 0.1863, 0.5335, 0.1842, 0.5372, 0.1876, 0.5045, 0.1842, 0.5098, 0.1863, 0.5092, 0.1916, 0.5009, 0.1876, 0.5372, 0.1876, 0.5335, 0.1842, 0.5334, 0.1767, 0.538, 0.176, 0.5046, 0.1768, 0.5045, 0.1842, 0.5009, 0.1876, 0.5001, 0.176, 0.538, 0.176, 0.5334, 0.1767, 0.5311, 0.1716, 0.5352, 0.1668, 0.5069, 0.1717, 0.5046, 0.1768, 0.5001, 0.176, 0.5028, 0.1669, 0.5191, 0.1795, 0.5334, 0.1767, 0.5335, 0.1842, 0.5282, 0.1863, 0.5045, 0.1842, 0.5046, 0.1768, 0.5191, 0.1795, 0.5098, 0.1863, 0.5191, 0.1795, 0.519, 0.1656, 0.5311, 0.1716, 0.5334, 0.1767, 0.5069, 0.1717, 0.519, 0.1656, 0.5191, 0.1795, 0.5046, 0.1768, 0.5198, 0.2008, 0.5443, 0.1934, 0.5531, 0.2096, 0.5198, 0.2489, 0.4853, 0.2101, 0.494, 0.1934, 0.5198, 0.2008, 0.5198, 0.2489, 0.5443, 0.1934, 0.5484, 0.1736, 0.5616, 0.1678, 0.5531, 0.2096, 0.4764, 0.168, 0.4897, 0.1737, 0.494, 0.1934, 0.4853, 0.2101, 0.5484, 0.1736, 0.5381, 0.1584, 0.5595, 0.1493, 0.5616, 0.1678, 0.4784, 0.1494, 0.4999, 0.1584, 0.4897, 0.1737, 0.4764, 0.168, 0.5381, 0.1584, 0.532, 0.1277, 0.5556, 0.1217, 0.5595, 0.1493, 0.4822, 0.1218, 0.5058, 0.1277, 0.4999, 0.1584, 0.4784, 0.1494, 0.5831, 0.1085, 0.5961, 0.1334, 0.5595, 0.1493, 0.5556, 0.1217, 0.4784, 0.1494, 0.4414, 0.1336, 0.4545, 0.1085, 0.4822, 0.1218, 0.5961, 0.1334, 0.6012, 0.1479, 0.5616, 0.1678, 0.5595, 0.1493, 0.4764, 0.168, 0.4363, 0.1482, 0.4414, 0.1336, 0.4784, 0.1494, 0.6055, 0.1651, 0.5531, 0.2096, 0.5616, 0.1678, 0.6012, 0.1479, 0.4764, 0.168, 0.4853, 0.2101, 0.432, 0.1656, 0.4363, 0.1482, 0.531, 0.08743, 0.5189, 0.08518, 0.5189, 0.08387, 0.5289, 0.08496, 0.5189, 0.08387, 0.5189, 0.08518, 0.5068, 0.08742, 0.5089, 0.08495, 0.5312, 0.07383, 0.531, 0.08743, 0.5289, 0.08496, 0.529, 0.07543, 0.5089, 0.08495, 0.5068, 0.08742, 0.5066, 0.07381, 0.5088, 0.07542, 0.5255, 0.06897, 0.5312, 0.07383, 0.529, 0.07543, 0.5238, 0.07051, 0.5088, 0.07542, 0.5066, 0.07381, 0.5124, 0.06896, 0.5141, 0.0705, 0.5189, 0.0679, 0.5255, 0.06897, 0.5238, 0.07051, 0.5189, 0.06947, 0.5141, 0.0705, 0.5124, 0.06896, 0.5189, 0.0679, 0.5189, 0.06947, 0.5189, 0.06947, 0.5238, 0.07051, 0.5216, 0.07497, 0.5189, 0.07426, 0.5163, 0.07497, 0.5141, 0.0705, 0.5189, 0.06947, 0.5189, 0.07426, 0.5238, 0.07051, 0.529, 0.07543, 0.5242, 0.07669, 0.5216, 0.07497, 0.5136, 0.07668, 0.5088, 0.07542, 0.5141, 0.0705, 0.5163, 0.07497, 0.529, 0.07543, 0.5289, 0.08496, 0.5246, 0.07989, 0.5242, 0.07669, 0.5133, 0.07988, 0.5089, 0.08495, 0.5088, 0.07542, 0.5136, 0.07668, 0.5289, 0.08496, 0.5189, 0.08387, 0.5189, 0.07933, 0.5246, 0.07989, 0.5189, 0.07933, 0.5189, 0.08387, 0.5089, 0.08495, 0.5133, 0.07988, 0.5189, 0.07933, 0.5189, 0.07426, 0.5216, 0.07497, 0.5246, 0.07989, 0.5163, 0.07497, 0.5189, 0.07426, 0.5189, 0.07933, 0.5133, 0.07988, 0.5246, 0.07989, 0.5216, 0.07497, 0.5242, 0.07669, 0.5136, 0.07668, 0.5163, 0.07497, 0.5133, 0.07988, 0.5569, 0.2912, 0.5639, 0.272, 0.5718, 0.2773, 0.5684, 0.2929, 0.4681, 0.2786, 0.4759, 0.2731, 0.4834, 0.2922, 0.472, 0.2943, 0.5585, 0.3166, 0.5569, 0.2912, 0.5684, 0.2929, 0.5731, 0.3114, 0.472, 0.2943, 0.4834, 0.2922, 0.4826, 0.3178, 0.4678, 0.3131, 0.5773, 0.3402, 0.5585, 0.3166, 0.5731, 0.3114, 0.5849, 0.3277, 0.4678, 0.3131, 0.4826, 0.3178, 0.4646, 0.3422, 0.4565, 0.33, 0.5639, 0.272, 0.5729, 0.2586, 0.5807, 0.2666, 0.5718, 0.2773, 0.4587, 0.268, 0.4664, 0.2597, 0.4759, 0.2731, 0.4681, 0.2786, 0.5729, 0.2586, 0.614, 0.2427, 0.6117, 0.2557, 0.5807, 0.2666, 0.4271, 0.2577, 0.4245, 0.2445, 0.4664, 0.2597, 0.4587, 0.268, 0.614, 0.2427, 0.6392, 0.253, 0.6325, 0.2629, 0.6117, 0.2557, 0.4061, 0.2655, 0.3989, 0.2556, 0.4245, 0.2445, 0.4271, 0.2577, 0.6392, 0.253, 0.6641, 0.2779, 0.6537, 0.28, 0.6325, 0.2629, 0.3849, 0.2836, 0.3741, 0.2818, 0.3989, 0.2556, 0.4061, 0.2655, 0.6641, 0.2779, 0.6684, 0.298, 0.6561, 0.2976, 0.6537, 0.28, 0.383, 0.3019, 0.3703, 0.3026, 0.3741, 0.2818, 0.3849, 0.2836, 0.6684, 0.298, 0.6624, 0.3128, 0.6528, 0.3102, 0.6561, 0.2976, 0.3869, 0.3146, 0.3771, 0.3177, 0.3703, 0.3026, 0.383, 0.3019, 0.6624, 0.3128, 0.6345, 0.3323, 0.629, 0.3239, 0.6528, 0.3102, 0.4116, 0.3277, 0.4064, 0.3365, 0.3771, 0.3177, 0.3869, 0.3146, 0.6345, 0.3323, 0.6155, 0.342, 0.6144, 0.332, 0.629, 0.3239, 0.4267, 0.3354, 0.426, 0.3456, 0.4064, 0.3365, 0.4116, 0.3277, 0.6155, 0.342, 0.5998, 0.3448, 0.601, 0.3336, 0.6144, 0.332, 0.4403, 0.3365, 0.442, 0.3478, 0.426, 0.3456, 0.4267, 0.3354, 0.5998, 0.3448, 0.5773, 0.3402, 0.5849, 0.3277, 0.601, 0.3336, 0.4565, 0.33, 0.4646, 0.3422, 0.442, 0.3478, 0.4403, 0.3365, 0.601, 0.3336, 0.5849, 0.3277, 0.5906, 0.3215, 0.6018, 0.3285, 0.4504, 0.3239, 0.4565, 0.33, 0.4403, 0.3365, 0.4394, 0.3313, 0.6144, 0.332, 0.601, 0.3336, 0.6018, 0.3285, 0.6133, 0.3271, 0.4394, 0.3313, 0.4403, 0.3365, 0.4267, 0.3354, 0.4276, 0.3304, 0.629, 0.3239, 0.6144, 0.332, 0.6133, 0.3271, 0.6269, 0.3205, 0.4276, 0.3304, 0.4267, 0.3354, 0.4116, 0.3277, 0.4136, 0.3242, 0.6528, 0.3102, 0.629, 0.3239, 0.6269, 0.3205, 0.6462, 0.3064, 0.4136, 0.3242, 0.4116, 0.3277, 0.3869, 0.3146, 0.3934, 0.3105, 0.6561, 0.2976, 0.6528, 0.3102, 0.6462, 0.3064, 0.6495, 0.2962, 0.3934, 0.3105, 0.3869, 0.3146, 0.383, 0.3019, 0.3897, 0.3002, 0.6537, 0.28, 0.6561, 0.2976, 0.6495, 0.2962, 0.6478, 0.2835, 0.3897, 0.3002, 0.383, 0.3019, 0.3849, 0.2836, 0.391, 0.2871, 0.6325, 0.2629, 0.6537, 0.28, 0.6478, 0.2835, 0.6298, 0.2673, 0.391, 0.2871, 0.3849, 0.2836, 0.4061, 0.2655, 0.4089, 0.27, 0.6117, 0.2557, 0.6325, 0.2629, 0.6298, 0.2673, 0.6126, 0.2616, 0.4089, 0.27, 0.4061, 0.2655, 0.4271, 0.2577, 0.4263, 0.2637, 0.5807, 0.2666, 0.6117, 0.2557, 0.6126, 0.2616, 0.5852, 0.271, 0.4263, 0.2637, 0.4271, 0.2577, 0.4587, 0.268, 0.4544, 0.2726, 0.5718, 0.2773, 0.5807, 0.2666, 0.5852, 0.271, 0.5781, 0.2819, 0.4544, 0.2726, 0.4587, 0.268, 0.4681, 0.2786, 0.4618, 0.2834, 0.5849, 0.3277, 0.5731, 0.3114, 0.5795, 0.3093, 0.5906, 0.3215, 0.4612, 0.3112, 0.4678, 0.3131, 0.4565, 0.33, 0.4504, 0.3239, 0.5731, 0.3114, 0.5684, 0.2929, 0.5775, 0.2938, 0.5795, 0.3093, 0.4628, 0.2954, 0.472, 0.2943, 0.4678, 0.3131, 0.4612, 0.3112, 0.5684, 0.2929, 0.5718, 0.2773, 0.5781, 0.2819, 0.5775, 0.2938, 0.4618, 0.2834, 0.4681, 0.2786, 0.472, 0.2943, 0.4628, 0.2954, 0.5219, 0.386, 0.5531, 0.3905, 0.5532, 0.4331, 0.523, 0.4336, 0.4928, 0.4345, 0.4909, 0.3919, 0.5219, 0.386, 0.523, 0.4336, 0.5531, 0.3905, 0.6048, 0.3978, 0.6098, 0.4315, 0.5532, 0.4331, 0.4359, 0.4357, 0.4393, 0.4015, 0.4909, 0.3919, 0.4928, 0.4345, 0.6048, 0.3978, 0.6268, 0.3958, 0.6482, 0.4193, 0.6098, 0.4315, 0.3965, 0.4254, 0.4169, 0.4006, 0.4393, 0.4015, 0.4359, 0.4357, 0.6268, 0.3958, 0.6628, 0.3725, 0.6921, 0.3883, 0.6482, 0.4193, 0.3503, 0.3962, 0.3793, 0.3787, 0.4169, 0.4006, 0.3965, 0.4254, 0.6628, 0.3725, 0.6974, 0.3327, 0.7263, 0.3418, 0.6921, 0.3883, 0.3128, 0.3506, 0.342, 0.3397, 0.3793, 0.3787, 0.3503, 0.3962, 0.6974, 0.3327, 0.7073, 0.3101, 0.7359, 0.3121, 0.7263, 0.3418, 0.3011, 0.3206, 0.3307, 0.3169, 0.342, 0.3397, 0.3128, 0.3506, 0.7073, 0.3101, 0.7153, 0.2654, 0.7299, 0.2564, 0.7359, 0.3121, 0.3049, 0.2611, 0.3205, 0.2703, 0.3307, 0.3169, 0.3011, 0.3206, 0.7153, 0.2654, 0.6764, 0.2332, 0.6982, 0.2169, 0.7299, 0.2564, 0.3374, 0.2192, 0.3603, 0.2359, 0.3205, 0.2703, 0.3049, 0.2611, 0.6764, 0.2332, 0.6474, 0.2005, 0.6631, 0.1907, 0.6982, 0.2169, 0.3735, 0.1919, 0.3897, 0.2019, 0.3603, 0.2359, 0.3374, 0.2192, 0.6269, 0.01561, 0.6494, 0.02238, 0.6605, 0.07608, 0.6214, 0.04809, 0.3768, 0.0753, 0.3888, 0.02159, 0.4113, 0.01513, 0.4164, 0.04763, 0.5675, 0.000144, 0.6269, 0.01561, 0.6214, 0.04809, 0.5772, 0.0328, 0.4164, 0.04763, 0.4113, 0.01513, 0.4706, 0.000144, 0.4608, 0.03266, 0.5189, 0.02489, 0.5675, 0.000144, 0.5772, 0.0328, 0.5474, 0.04172, 0.4608, 0.03266, 0.4706, 0.000144, 0.5189, 0.02489, 0.4905, 0.04167, 0.5403, 0.05381, 0.5189, 0.05029, 0.5189, 0.02489, 0.5474, 0.04172, 0.5189, 0.02489, 0.5189, 0.05029, 0.4976, 0.05377, 0.4905, 0.04167, 0.5519, 0.05834, 0.5403, 0.05381, 0.5474, 0.04172, 0.5581, 0.05387, 0.4905, 0.04167, 0.4976, 0.05377, 0.486, 0.05827, 0.4798, 0.05378, 0.5551, 0.0619, 0.5519, 0.05834, 0.5581, 0.05387, 0.577, 0.058, 0.4798, 0.05378, 0.486, 0.05827, 0.4828, 0.06183, 0.4609, 0.05785, 0.5638, 0.07659, 0.5551, 0.0619, 0.577, 0.058, 0.6117, 0.07827, 0.4609, 0.05785, 0.4828, 0.06183, 0.474, 0.07651, 0.4259, 0.07799, 0.577, 0.058, 0.5772, 0.0328, 0.6214, 0.04809, 0.6117, 0.07827, 0.4164, 0.04763, 0.4608, 0.03266, 0.4609, 0.05785, 0.4259, 0.07799, 0.577, 0.058, 0.5581, 0.05387, 0.5474, 0.04172, 0.5772, 0.0328, 0.4905, 0.04167, 0.4798, 0.05378, 0.4609, 0.05785, 0.4608, 0.03266, 0.6267, 0.1114, 0.6117, 0.07827, 0.6214, 0.04809, 0.6605, 0.07608, 0.4164, 0.04763, 0.4259, 0.07799, 0.4106, 0.1112, 0.3768, 0.0753, 0.5831, 0.1085, 0.5638, 0.07659, 0.6117, 0.07827, 0.6267, 0.1114, 0.4259, 0.07799, 0.474, 0.07651, 0.4545, 0.1085, 0.4106, 0.1112, 0.5961, 0.1334, 0.6295, 0.1305, 0.6235, 0.1468, 0.6012, 0.1479, 0.4137, 0.1472, 0.4076, 0.1306, 0.4414, 0.1336, 0.4363, 0.1482, 0.5831, 0.1085, 0.6267, 0.1114, 0.6295, 0.1305, 0.5961, 0.1334, 0.4076, 0.1306, 0.4106, 0.1112, 0.4545, 0.1085, 0.4414, 0.1336, 0.6055, 0.1651, 0.6012, 0.1479, 0.6235, 0.1468, 0.6193, 0.1598, 0.4137, 0.1472, 0.4363, 0.1482, 0.432, 0.1656, 0.418, 0.1604, 0.6055, 0.1651, 0.6193, 0.1598, 0.6631, 0.1907, 0.6474, 0.2005, 0.3735, 0.1919, 0.418, 0.1604, 0.432, 0.1656, 0.3897, 0.2019, 0.9459, 0.07957, 0.8862, 0.1218, 0.8491, 0.09973, 0.8918, 0.03692, 0.1831, 0.09213, 0.1413, 0.1125, 0.07896, 0.06072, 0.1423, 0.02147, 0.8918, 0.03692, 0.8491, 0.09973, 0.7885, 0.08083, 0.8056, 0.01079, 0.2464, 0.07651, 0.1831, 0.09213, 0.1423, 0.02147, 0.2326, 0.003484, 0.8056, 0.01079, 0.7885, 0.08083, 0.687, 0.0772, 0.6724, 0.0222, 0.3499, 0.07596, 0.2464, 0.07651, 0.2326, 0.003484, 0.366, 0.02099, 0.6724, 0.0222, 0.687, 0.0772, 0.6605, 0.07608, 0.6494, 0.02238, 0.3768, 0.0753, 0.3499, 0.07596, 0.366, 0.02099, 0.3888, 0.02159, 0.6267, 0.1114, 0.6605, 0.07608, 0.687, 0.0772, 0.6295, 0.1305, 0.3499, 0.07596, 0.3768, 0.0753, 0.4106, 0.1112, 0.4076, 0.1306, 0.7299, 0.2564, 0.6982, 0.2169, 0.7602, 0.1932, 0.789, 0.2333, 0.2716, 0.1939, 0.3374, 0.2192, 0.3049, 0.2611, 0.2413, 0.237, 0.9945, 0.1677, 0.9091, 0.1833, 0.8862, 0.1218, 0.9459, 0.07957, 0.1413, 0.1125, 0.1079, 0.1791, 0.01183, 0.1554, 0.07896, 0.06072, 0.9117, 0.4024, 0.8629, 0.3386, 0.8941, 0.3019, 0.9629, 0.3448, 0.1238, 0.3155, 0.1606, 0.3568, 0.1064, 0.4327, 0.04397, 0.367, 0.9629, 0.3448, 0.8941, 0.3019, 0.9154, 0.2598, 0.9999, 0.2546, 0.09896, 0.267, 0.1238, 0.3155, 0.04397, 0.367, 0.000144, 0.2591, 0.9999, 0.2546, 0.9154, 0.2598, 0.9091, 0.1833, 0.9945, 0.1677, 0.1079, 0.1791, 0.09896, 0.267, 0.000144, 0.2591, 0.01183, 0.1554, 0.7495, 0.3347, 0.7359, 0.3121, 0.7663, 0.3008, 0.7892, 0.3137, 0.2674, 0.3101, 0.3011, 0.3206, 0.2882, 0.3465, 0.243, 0.3256, 0.7892, 0.3137, 0.7663, 0.3008, 0.8153, 0.2764, 0.8462, 0.2934, 0.2131, 0.2852, 0.2674, 0.3101, 0.243, 0.3256, 0.1785, 0.305, 0.8462, 0.2934, 0.8153, 0.2764, 0.845, 0.2564, 0.8735, 0.2659, 0.1797, 0.2633, 0.2131, 0.2852, 0.1785, 0.305, 0.1471, 0.2743, 0.8735, 0.2659, 0.845, 0.2564, 0.8591, 0.2282, 0.887, 0.2338, 0.1628, 0.2317, 0.1797, 0.2633, 0.1471, 0.2743, 0.1315, 0.2376, 0.8424, 0.1952, 0.875, 0.1847, 0.887, 0.2338, 0.8591, 0.2282, 0.1315, 0.2376, 0.1452, 0.1827, 0.1768, 0.1962, 0.1628, 0.2317, 0.9091, 0.1833, 0.9154, 0.2598, 0.887, 0.2338, 0.875, 0.1847, 0.1315, 0.2376, 0.09896, 0.267, 0.1079, 0.1791, 0.1452, 0.1827, 0.9154, 0.2598, 0.8941, 0.3019, 0.8735, 0.2659, 0.887, 0.2338, 0.1471, 0.2743, 0.1238, 0.3155, 0.09896, 0.267, 0.1315, 0.2376, 0.8941, 0.3019, 0.8629, 0.3386, 0.8462, 0.2934, 0.8735, 0.2659, 0.1785, 0.305, 0.1606, 0.3568, 0.1238, 0.3155, 0.1471, 0.2743, 0.8629, 0.3386, 0.7943, 0.3641, 0.7892, 0.3137, 0.8462, 0.2934, 0.243, 0.3256, 0.2398, 0.3826, 0.1606, 0.3568, 0.1785, 0.305, 0.7702, 0.3795, 0.7495, 0.3347, 0.7892, 0.3137, 0.7943, 0.3641, 0.243, 0.3256, 0.2882, 0.3465, 0.2681, 0.3987, 0.2398, 0.3826, 0.8455, 0.45, 0.7943, 0.3641, 0.8629, 0.3386, 0.9117, 0.4024, 0.1606, 0.3568, 0.2398, 0.3826, 0.1853, 0.4841, 0.1064, 0.4327, 0.8159, 0.4454, 0.7706, 0.4443, 0.7557, 0.4186, 0.7702, 0.3795, 0.287, 0.4429, 0.2714, 0.4733, 0.2193, 0.4772, 0.2681, 0.3987, 0.8159, 0.4454, 0.7702, 0.3795, 0.7943, 0.3641, 0.8455, 0.45, 0.2398, 0.3826, 0.2681, 0.3987, 0.2193, 0.4772, 0.1853, 0.4841, 0.8198, 0.4681, 0.8159, 0.4454, 0.8455, 0.45, 0.1853, 0.4841, 0.2193, 0.4772, 0.2159, 0.5036, 0.7359, 0.3121, 0.7299, 0.2564, 0.789, 0.2333, 0.7663, 0.3008, 0.2413, 0.237, 0.3049, 0.2611, 0.3011, 0.3206, 0.2674, 0.3101, 0.789, 0.2333, 0.8096, 0.2339, 0.8153, 0.2764, 0.7663, 0.3008, 0.2131, 0.2852, 0.2192, 0.2374, 0.2413, 0.237, 0.2674, 0.3101, 0.8096, 0.2339, 0.8293, 0.2196, 0.845, 0.2564, 0.8153, 0.2764, 0.1797, 0.2633, 0.1991, 0.2225, 0.2192, 0.2374, 0.2131, 0.2852, 0.8424, 0.1952, 0.8591, 0.2282, 0.845, 0.2564, 0.8293, 0.2196, 0.1797, 0.2633, 0.1628, 0.2317, 0.1768, 0.1962, 0.1991, 0.2225, 0.687, 0.0772, 0.7885, 0.08083, 0.7865, 0.1176, 0.7155, 0.1397, 0.2467, 0.1148, 0.2464, 0.07651, 0.3499, 0.07596, 0.3195, 0.1394, 0.7602, 0.1932, 0.7155, 0.1397, 0.7865, 0.1176, 0.7855, 0.1523, 0.2467, 0.1148, 0.3195, 0.1394, 0.2716, 0.1939, 0.246, 0.151, 0.6982, 0.2169, 0.6631, 0.1907, 0.7155, 0.1397, 0.7602, 0.1932, 0.3195, 0.1394, 0.3735, 0.1919, 0.3374, 0.2192, 0.2716, 0.1939, 0.6631, 0.1907, 0.6235, 0.1468, 0.6295, 0.1305, 0.7155, 0.1397, 0.4076, 0.1306, 0.4137, 0.1472, 0.3735, 0.1919, 0.3195, 0.1394, 0.6295, 0.1305, 0.687, 0.0772, 0.7155, 0.1397, 0.3195, 0.1394, 0.3499, 0.07596, 0.4076, 0.1306, 0.6631, 0.1907, 0.6193, 0.1598, 0.6235, 0.1468, 0.4137, 0.1472, 0.418, 0.1604, 0.3735, 0.1919, 0.8424, 0.1952, 0.8374, 0.1564, 0.8582, 0.1378, 0.875, 0.1847, 0.1717, 0.1323, 0.1966, 0.1552, 0.1768, 0.1962, 0.1452, 0.1827, 0.9091, 0.1833, 0.875, 0.1847, 0.8582, 0.1378, 0.8862, 0.1218, 0.1717, 0.1323, 0.1452, 0.1827, 0.1079, 0.1791, 0.1413, 0.1125, 0.7855, 0.1523, 0.7865, 0.1176, 0.8582, 0.1378, 0.8374, 0.1564, 0.1717, 0.1323, 0.2467, 0.1148, 0.246, 0.151, 0.1966, 0.1552, 0.7885, 0.08083, 0.8491, 0.09973, 0.8582, 0.1378, 0.7865, 0.1176, 0.1717, 0.1323, 0.1831, 0.09213, 0.2464, 0.07651, 0.2467, 0.1148, 0.8862, 0.1218, 0.8582, 0.1378, 0.8491, 0.09973, 0.1831, 0.09213, 0.1717, 0.1323, 0.1413, 0.1125, 0.5062, 0.9049, 0.4324, 0.8949, 0.4388, 0.8702, 0.4911, 0.8817, 0.3159, 0.8682, 0.3216, 0.8932, 0.2472, 0.9012, 0.263, 0.8783, 0.5062, 0.9049, 0.4911, 0.8817, 0.5728, 0.8605, 0.6048, 0.8799, 0.1815, 0.8547, 0.263, 0.8783, 0.2472, 0.9012, 0.1487, 0.8733, 0.6048, 0.8799, 0.5728, 0.8605, 0.5864, 0.794, 0.62, 0.7916, 0.1697, 0.7875, 0.1815, 0.8547, 0.1487, 0.8733, 0.1361, 0.7841, 0.62, 0.7916, 0.5864, 0.794, 0.549, 0.7464, 0.5638, 0.7392, 0.2087, 0.7409, 0.1697, 0.7875, 0.1361, 0.7841, 0.1941, 0.7332, 0.5638, 0.7392, 0.549, 0.7464, 0.5003, 0.7117, 0.5083, 0.6977, 0.2584, 0.7075, 0.2087, 0.7409, 0.1941, 0.7332, 0.2508, 0.6932, 0.5083, 0.6977, 0.5003, 0.7117, 0.4386, 0.6807, 0.4348, 0.6589, 0.321, 0.678, 0.2584, 0.7075, 0.2508, 0.6932, 0.3253, 0.6562, 0.5003, 0.7117, 0.5057, 0.7309, 0.453, 0.7, 0.4386, 0.6807, 0.3061, 0.697, 0.2525, 0.7266, 0.2584, 0.7075, 0.321, 0.678, 0.549, 0.7464, 0.5429, 0.7558, 0.5057, 0.7309, 0.5003, 0.7117, 0.2525, 0.7266, 0.2146, 0.7504, 0.2087, 0.7409, 0.2584, 0.7075, 0.5864, 0.794, 0.5681, 0.7874, 0.5429, 0.7558, 0.549, 0.7464, 0.2146, 0.7504, 0.1883, 0.7814, 0.1697, 0.7875, 0.2087, 0.7409, 0.5728, 0.8605, 0.5555, 0.8264, 0.5681, 0.7874, 0.5864, 0.794, 0.1883, 0.7814, 0.1998, 0.8209, 0.1815, 0.8547, 0.1697, 0.7875, 0.4911, 0.8817, 0.5012, 0.8444, 0.5555, 0.8264, 0.5728, 0.8605, 0.1998, 0.8209, 0.2538, 0.8405, 0.263, 0.8783, 0.1815, 0.8547, 0.4911, 0.8817, 0.4388, 0.8702, 0.4578, 0.84, 0.5012, 0.8444, 0.2976, 0.8374, 0.3159, 0.8682, 0.263, 0.8783, 0.2538, 0.8405, 0.7602, 0.1932, 0.7855, 0.1523, 0.796, 0.177, 0.7832, 0.1874, 0.2336, 0.1756, 0.246, 0.151, 0.2716, 0.1939, 0.247, 0.1871, 0.391, 0.6119, 0.4348, 0.6589, 0.4386, 0.6807, 0.3948, 0.6861, 0.321, 0.678, 0.3253, 0.6562, 0.3699, 0.6102, 0.3648, 0.6844, 0.789, 0.2333, 0.7602, 0.1932, 0.7832, 0.1874, 0.8096, 0.2339, 0.247, 0.1871, 0.2716, 0.1939, 0.2413, 0.237, 0.2192, 0.2374, 0.3917, 0.8621, 0.4016, 0.8415, 0.4388, 0.8702, 0.4324, 0.8949, 0.3159, 0.8682, 0.354, 0.8403, 0.3634, 0.8613, 0.3216, 0.8932, 0.4386, 0.6807, 0.453, 0.7, 0.435, 0.7183, 0.3948, 0.6861, 0.3237, 0.7157, 0.3061, 0.697, 0.321, 0.678, 0.3648, 0.6844, 0.4337, 0.7297, 0.3847, 0.7103, 0.3948, 0.6861, 0.435, 0.7183, 0.3648, 0.6844, 0.3744, 0.709, 0.3247, 0.7272, 0.3237, 0.7157, 0.411, 0.7477, 0.3847, 0.7103, 0.4337, 0.7297, 0.4278, 0.7428, 0.3247, 0.7272, 0.3744, 0.709, 0.347, 0.7458, 0.3303, 0.7405, 0.4181, 0.7849, 0.3847, 0.7954, 0.3847, 0.7103, 0.411, 0.7477, 0.3744, 0.709, 0.3723, 0.7945, 0.339, 0.7831, 0.347, 0.7458, 0.4016, 0.8415, 0.3847, 0.7954, 0.4181, 0.7849, 0.4313, 0.8175, 0.339, 0.7831, 0.3723, 0.7945, 0.354, 0.8403, 0.3248, 0.8155, 0.4388, 0.8702, 0.4016, 0.8415, 0.4313, 0.8175, 0.4578, 0.84, 0.3248, 0.8155, 0.354, 0.8403, 0.3159, 0.8682, 0.2976, 0.8374, 0.8096, 0.2339, 0.8163, 0.2031, 0.8251, 0.2098, 0.8293, 0.2196, 0.1998, 0.2148, 0.2098, 0.2062, 0.2192, 0.2374, 0.1991, 0.2225, 0.8096, 0.2339, 0.7832, 0.1874, 0.8022, 0.1846, 0.8163, 0.2031, 0.2265, 0.1831, 0.247, 0.1871, 0.2192, 0.2374, 0.2098, 0.2062, 0.7832, 0.1874, 0.796, 0.177, 0.8022, 0.1846, 0.2265, 0.1831, 0.2336, 0.1756, 0.247, 0.1871, 0.4578, 0.84, 0.4313, 0.8175, 0.4485, 0.8046, 0.4734, 0.8247, 0.3079, 0.802, 0.3248, 0.8155, 0.2976, 0.8374, 0.2824, 0.8215, 0.4313, 0.8175, 0.4181, 0.7849, 0.4359, 0.7796, 0.4485, 0.8046, 0.3212, 0.7772, 0.339, 0.7831, 0.3248, 0.8155, 0.3079, 0.802, 0.4181, 0.7849, 0.411, 0.7477, 0.4237, 0.7542, 0.4359, 0.7796, 0.3341, 0.752, 0.347, 0.7458, 0.339, 0.7831, 0.3212, 0.7772, 0.411, 0.7477, 0.4278, 0.7428, 0.4379, 0.7498, 0.4237, 0.7542, 0.3199, 0.7473, 0.3303, 0.7405, 0.347, 0.7458, 0.3341, 0.752, 0.4278, 0.7428, 0.4337, 0.7297, 0.4454, 0.732, 0.4379, 0.7498, 0.3129, 0.7292, 0.3247, 0.7272, 0.3303, 0.7405, 0.3199, 0.7473, 0.4337, 0.7297, 0.435, 0.7183, 0.441, 0.7244, 0.4454, 0.732, 0.3175, 0.7217, 0.3237, 0.7157, 0.3247, 0.7272, 0.3129, 0.7292, 0.435, 0.7183, 0.453, 0.7, 0.4553, 0.7137, 0.441, 0.7244, 0.3035, 0.7107, 0.3061, 0.697, 0.3237, 0.7157, 0.3175, 0.7217, 0.5012, 0.8444, 0.4578, 0.84, 0.4734, 0.8247, 0.5125, 0.8288, 0.2824, 0.8215, 0.2976, 0.8374, 0.2538, 0.8405, 0.243, 0.8246, 0.5555, 0.8264, 0.5012, 0.8444, 0.5125, 0.8288, 0.5509, 0.8118, 0.243, 0.8246, 0.2538, 0.8405, 0.1998, 0.8209, 0.2048, 0.8064, 0.5681, 0.7874, 0.5555, 0.8264, 0.5509, 0.8118, 0.5521, 0.7877, 0.2048, 0.8064, 0.1998, 0.8209, 0.1883, 0.7814, 0.2043, 0.7822, 0.5429, 0.7558, 0.5681, 0.7874, 0.5521, 0.7877, 0.5394, 0.7645, 0.2043, 0.7822, 0.1883, 0.7814, 0.2146, 0.7504, 0.2178, 0.7593, 0.5057, 0.7309, 0.5429, 0.7558, 0.5394, 0.7645, 0.5084, 0.7431, 0.2178, 0.7593, 0.2146, 0.7504, 0.2525, 0.7266, 0.2494, 0.7387, 0.453, 0.7, 0.5057, 0.7309, 0.5084, 0.7431, 0.4553, 0.7137, 0.2494, 0.7387, 0.2525, 0.7266, 0.3061, 0.697, 0.3035, 0.7107, 0.4379, 0.7498, 0.4454, 0.732, 0.4708, 0.7484, 0.4548, 0.7617, 0.287, 0.745, 0.3129, 0.7292, 0.3199, 0.7473, 0.3027, 0.7587, 0.4548, 0.7617, 0.4708, 0.7484, 0.4889, 0.7705, 0.4754, 0.7839, 0.2683, 0.7667, 0.287, 0.745, 0.3027, 0.7587, 0.2814, 0.7805, 0.4754, 0.7839, 0.4889, 0.7705, 0.5037, 0.7876, 0.4945, 0.8025, 0.253, 0.7834, 0.2683, 0.7667, 0.2814, 0.7805, 0.2618, 0.7986, 0.4945, 0.8025, 0.5037, 0.7876, 0.5186, 0.7916, 0.5168, 0.8073, 0.2379, 0.787, 0.253, 0.7834, 0.2618, 0.7986, 0.2392, 0.8029, 0.5125, 0.8288, 0.4734, 0.8247, 0.4945, 0.8025, 0.5168, 0.8073, 0.2618, 0.7986, 0.2824, 0.8215, 0.243, 0.8246, 0.2392, 0.8029, 0.4485, 0.8046, 0.4754, 0.7839, 0.4945, 0.8025, 0.4734, 0.8247, 0.2618, 0.7986, 0.2814, 0.7805, 0.3079, 0.802, 0.2824, 0.8215, 0.4485, 0.8046, 0.4359, 0.7796, 0.4548, 0.7617, 0.4754, 0.7839, 0.3027, 0.7587, 0.3212, 0.7772, 0.3079, 0.802, 0.2814, 0.7805, 0.4379, 0.7498, 0.4548, 0.7617, 0.4359, 0.7796, 0.4237, 0.7542, 0.3212, 0.7772, 0.3027, 0.7587, 0.3199, 0.7473, 0.3341, 0.752, 0.441, 0.7244, 0.4553, 0.7137, 0.4708, 0.7484, 0.4454, 0.732, 0.287, 0.745, 0.3035, 0.7107, 0.3175, 0.7217, 0.3129, 0.7292, 0.5084, 0.7431, 0.4889, 0.7705, 0.4708, 0.7484, 0.4553, 0.7137, 0.287, 0.745, 0.2683, 0.7667, 0.2494, 0.7387, 0.3035, 0.7107, 0.5394, 0.7645, 0.5037, 0.7876, 0.4889, 0.7705, 0.5084, 0.7431, 0.2683, 0.7667, 0.253, 0.7834, 0.2178, 0.7593, 0.2494, 0.7387, 0.5521, 0.7877, 0.5186, 0.7916, 0.5037, 0.7876, 0.5394, 0.7645, 0.253, 0.7834, 0.2379, 0.787, 0.2043, 0.7822, 0.2178, 0.7593, 0.5509, 0.8118, 0.5168, 0.8073, 0.5186, 0.7916, 0.5521, 0.7877, 0.2379, 0.787, 0.2392, 0.8029, 0.2048, 0.8064, 0.2043, 0.7822, 0.5125, 0.8288, 0.5168, 0.8073, 0.5509, 0.8118, 0.2048, 0.8064, 0.2392, 0.8029, 0.243, 0.8246, 0.5083, 0.6977, 0.4348, 0.6589, 0.4841, 0.6288, 0.5434, 0.6835, 0.2769, 0.6251, 0.3253, 0.6562, 0.2508, 0.6932, 0.2161, 0.6781, 0.5638, 0.7392, 0.5083, 0.6977, 0.5434, 0.6835, 0.5811, 0.7269, 0.2161, 0.6781, 0.2508, 0.6932, 0.1941, 0.7332, 0.1772, 0.7204, 0.62, 0.7916, 0.5638, 0.7392, 0.5811, 0.7269, 0.6167, 0.76, 0.1772, 0.7204, 0.1941, 0.7332, 0.1361, 0.7841, 0.1404, 0.7524, 0.7075, 0.7599, 0.62, 0.7916, 0.6167, 0.76, 0.6606, 0.7412, 0.1404, 0.7524, 0.1361, 0.7841, 0.04953, 0.7488, 0.09704, 0.7321, 0.7455, 0.6521, 0.7075, 0.7599, 0.6606, 0.7412, 0.6773, 0.6704, 0.09704, 0.7321, 0.04953, 0.7488, 0.01941, 0.6397, 0.08356, 0.662, 0.7408, 0.5724, 0.7455, 0.6521, 0.6773, 0.6704, 0.6714, 0.5927, 0.08356, 0.662, 0.01941, 0.6397, 0.03366, 0.5644, 0.09282, 0.5899, 0.6773, 0.6704, 0.5434, 0.6835, 0.4841, 0.6288, 0.6714, 0.5927, 0.2769, 0.6251, 0.2161, 0.6781, 0.08356, 0.662, 0.09282, 0.5899, 0.6773, 0.6704, 0.6606, 0.7412, 0.5811, 0.7269, 0.5434, 0.6835, 0.1772, 0.7204, 0.09704, 0.7321, 0.08356, 0.662, 0.2161, 0.6781, 0.6606, 0.7412, 0.6167, 0.76, 0.5811, 0.7269, 0.1772, 0.7204, 0.1404, 0.7524, 0.09704, 0.7321, 0.8424, 0.1952, 0.8293, 0.2196, 0.8346, 0.2069, 0.8347, 0.207, 0.03366, 0.5644, 0.05122, 0.5227, 0.145, 0.5626, 0.09282, 0.5899, 0.6204, 0.5657, 0.6714, 0.5927, 0.4841, 0.6288, 0.4981, 0.5523, 0.2769, 0.6251, 0.09282, 0.5899, 0.145, 0.5626, 0.2642, 0.5501, 0.391, 0.6119, 0.4981, 0.5523, 0.4841, 0.6288, 0.4348, 0.6589, 0.2769, 0.6251, 0.2642, 0.5501, 0.3699, 0.6102, 0.3253, 0.6562])
me_suzanne.materials.append(mat_velvet)
me_suzanne.use_remesh_fix_poles = True
me_suzanne.use_remesh_preserve_attributes = False
me_suzanne.use_mirror_vertex_groups = False
me_suzanne.update()

# ---- objects
ob_light = bpy.data.objects.new('Light', light_light)
ob_camera = bpy.data.objects.new('Camera', cam_camera)
ob_suzanne = bpy.data.objects.new('Suzanne', me_suzanne)

# ---- transforms, parenting, visibility, modifiers, constraints
ob_light.location = (4.076, 1.005, 5.904)
ob_light.rotation_euler = (0.6503, 0.05522, 1.866)
ob_light.lock_rotations_4d = False
ob_light.empty_display_type = 'ARROWS'
ob_light.color = (0.0, 0.0, 0.0, 0.0)
ob_light.lineart.crease_threshold = 0.0
ob_camera.location = (7.359, -6.926, 4.958)
ob_camera.rotation_euler = (1.109, 0.0, 0.8149)
ob_camera.lock_rotations_4d = False
ob_camera.empty_display_type = 'ARROWS'
ob_camera.color = (0.0, 0.0, 0.0, 0.0)
ob_camera.display_type = 'WIRE'
ob_camera.lineart.crease_threshold = 0.0
ob_suzanne.location = (0.0, 0.0, 0.0)
ob_suzanne.lineart.crease_threshold = 0.0
_m = ob_suzanne.modifiers.new('Subdivision', 'SUBSURF')
_m.uv_smooth = 'PRESERVE_CORNERS'
_m.levels = 2

# ---- collection membership
col_collection.objects.link(ob_light)
col_collection.objects.link(ob_camera)
col_collection.objects.link(ob_suzanne)

# ---- scene / render settings (as saved in the file)
scene.camera = ob_camera
scene.frame_start = 1; scene.frame_end = 250; scene.frame_set(1)
scene.render.engine = 'BLENDER_EEVEE_NEXT'
scene.cycles.use_denoising = False
scene.cycles.samples = 128
scene.cycles.sampling_pattern = 'TABULATED_SOBOL'
scene.cycles.use_adaptive_sampling = False
scene.cycles.use_light_tree = False
scene.view_settings.view_transform = 'Filmic'
bpy.context.view_layer.update()
